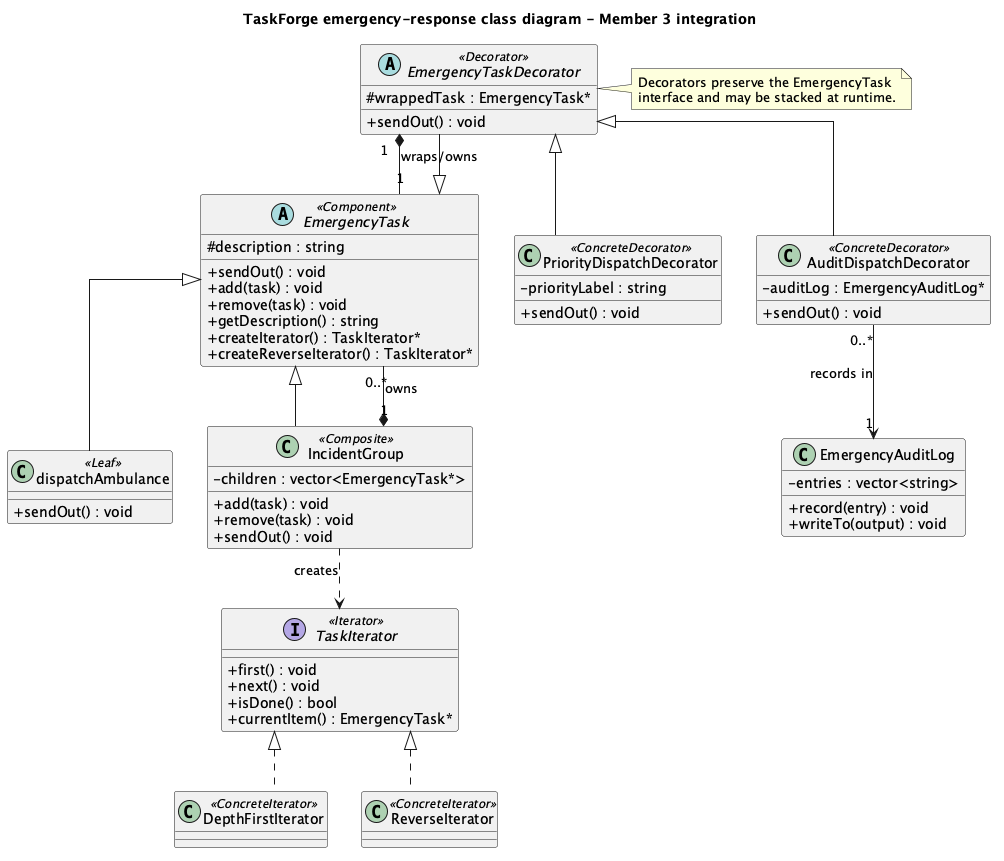

The diagram above was rendered by PlantUML. Its source (embedded in the PNG):
@startuml
title TaskForge emergency-response class diagram - Member 3 integration
skinparam classAttributeIconSize 0
skinparam linetype ortho

abstract class EmergencyTask <<Component>> {
  #description : string
  +sendOut() : void
  +add(task) : void
  +remove(task) : void
  +getDescription() : string
  +createIterator() : TaskIterator*
  +createReverseIterator() : TaskIterator*
}

class dispatchAmbulance <<Leaf>> {
  +sendOut() : void
}

class IncidentGroup <<Composite>> {
  -children : vector<EmergencyTask*>
  +add(task) : void
  +remove(task) : void
  +sendOut() : void
}

abstract class EmergencyTaskDecorator <<Decorator>> {
  #wrappedTask : EmergencyTask*
  +sendOut() : void
}

class PriorityDispatchDecorator <<ConcreteDecorator>> {
  -priorityLabel : string
  +sendOut() : void
}

class AuditDispatchDecorator <<ConcreteDecorator>> {
  -auditLog : EmergencyAuditLog*
  +sendOut() : void
}

class EmergencyAuditLog {
  -entries : vector<string>
  +record(entry) : void
  +writeTo(output) : void
}

interface TaskIterator <<Iterator>> {
  +first() : void
  +next() : void
  +isDone() : bool
  +currentItem() : EmergencyTask*
}

class DepthFirstIterator <<ConcreteIterator>>
class ReverseIterator <<ConcreteIterator>>

EmergencyTask <|-- dispatchAmbulance
EmergencyTask <|-- IncidentGroup
EmergencyTask <|-- EmergencyTaskDecorator
EmergencyTaskDecorator <|-- PriorityDispatchDecorator
EmergencyTaskDecorator <|-- AuditDispatchDecorator
IncidentGroup "1" *-- "0..*" EmergencyTask : owns
EmergencyTaskDecorator "1" *-- "1" EmergencyTask : wraps/owns
AuditDispatchDecorator "0..*" --> "1" EmergencyAuditLog : records in
TaskIterator <|.. DepthFirstIterator
TaskIterator <|.. ReverseIterator
IncidentGroup ..> TaskIterator : creates

note right of EmergencyTaskDecorator
  Decorators preserve the EmergencyTask
  interface and may be stacked at runtime.
end note
@enduml